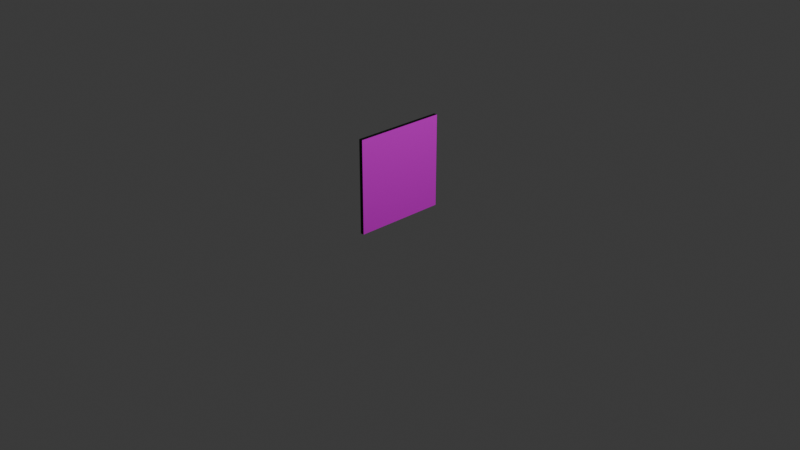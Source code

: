 # Source: Screen.blend  (saved by Blender 4.4.32; exported with 4.5.12 LTS)
import bpy
from mathutils import Matrix  # noqa: F401  (used for matrix-valued properties, if any)

bpy.ops.wm.read_factory_settings(use_empty=True)
scene = bpy.context.scene
scene.name = 'Scene'

# ---- collections
col_collection = bpy.data.collections.new('Collection'); scene.collection.children.link(col_collection)

# ---- images (referenced by path relative to the original .blend; pixels are not part of the script)
import os
ASSET_DIR = os.environ.get("B2B_ASSET_DIR", "")  # directory of the original .blend (textures are referenced by path, not embedded)
HERE = os.path.dirname(os.path.abspath(__file__))  # packed textures are extracted next to this script under _unpacked/

def load_image(name, relpath, width, height, colorspace="sRGB"):
    """Load a texture the original file referenced (path relative to the .blend, or extracted next to this script)."""
    p = next((c for c in (os.path.join(HERE, relpath), os.path.join(ASSET_DIR, relpath)) if relpath and os.path.exists(c)), "")
    if p:
        img = bpy.data.images.load(p, check_existing=True)
        img.name = name
    else:  # same state as the original file: an image datablock whose file is absent (Cycles renders it pink)
        img = bpy.data.images.new(name, width, height)
        img.source = "FILE"
        img.filepath = "//" + (relpath or name)
    img.colorspace_settings.name = colorspace
    return img
img_emptyscreen_png = load_image('EmptyScreen.png', 'EmptyScreen.png', 1024, 1024, 'sRGB')

# ---- materials (node trees are filled in below, after node groups)
mat_picture = bpy.data.materials.new('Picture')
mat_sides = bpy.data.materials.new('Sides')
mat_sides.alpha_threshold = 0.0
mat_sides.roughness = 0.5
mat_sides.line_color = (0.0, 0.0, 0.0, 1.0)

# ---- material node trees
mat_picture.use_nodes = True; mat_picture.node_tree.nodes.clear()
_N = mat_picture.node_tree.nodes; _L = mat_picture.node_tree.links
n0 = _N.new('ShaderNodeBsdfPrincipled'); n0.name = 'Principled BSDF'; n0.location = (10, 300)
n1 = _N.new('ShaderNodeOutputMaterial'); n1.name = 'Material Output'; n1.location = (300, 300)
n2 = _N.new('ShaderNodeTexImage'); n2.name = 'Image Texture'; n2.location = (-280, 278)
n2.image = img_emptyscreen_png
_L.new(n0.outputs[0], n1.inputs[0])
_L.new(n2.outputs[0], n0.inputs[0])
n1.is_active_output = True
mat_sides.use_nodes = True; mat_sides.node_tree.nodes.clear()
_N = mat_sides.node_tree.nodes; _L = mat_sides.node_tree.links
n0 = _N.new('ShaderNodeOutputMaterial'); n0.name = 'Material Output'; n0.location = (300, 300)
n1 = _N.new('ShaderNodeBsdfPrincipled'); n1.name = 'Principled BSDF'; n1.location = (10, 300)
n1.inputs[0].default_value = (0.0, 0.0, 0.0, 1.0)
n1.inputs[3].default_value = 1.45
_L.new(n1.outputs[0], n0.inputs[0])
n0.is_active_output = True

# ---- world
world_world = bpy.data.worlds.new('World'); scene.world = world_world
world_world.use_nodes = True; world_world.node_tree.nodes.clear()
_N = world_world.node_tree.nodes; _L = world_world.node_tree.links
n0 = _N.new('ShaderNodeOutputWorld'); n0.name = 'World Output'; n0.location = (300, 300)
n1 = _N.new('ShaderNodeBackground'); n1.name = 'Background'; n1.location = (10, 300)
n1.inputs[0].default_value = (0.05088, 0.05088, 0.05088, 1.0)
_L.new(n1.outputs[0], n0.inputs[0])
n0.is_active_output = True
world_world.color = (0.05088, 0.05088, 0.05088)
world_world.sun_shadow_jitter_overblur = 0.0

# ---- cameras
cam_camera = bpy.data.cameras.new('Camera')
cam_camera.clip_end = 100.0
cam_camera.ortho_scale = 7.314

# ---- lights
light_light = bpy.data.lights.new('Light', 'POINT')
light_light.energy = 1000.0
light_light.shadow_soft_size = 0.1

# ---- meshes
me_cube = bpy.data.meshes.new('Cube')
me_cube.from_pydata([(0.02, 0.5, 1.0), (0.02, 0.5, 0.0), (0.02, -0.5, 1.0), (0.02, -0.5, 0.0), (-0.02, 0.5, 1.0), (-0.02, 0.5, 0.0), (-0.02, -0.5, 1.0), (-0.02, -0.5, 0.0)], [], [(0, 4, 6, 2), (3, 2, 6, 7), (7, 6, 4, 5), (5, 1, 3, 7), (1, 0, 2, 3), (5, 4, 0, 1)])
me_cube.polygons.foreach_set('material_index', [1, 1, 0, 1, 0, 1])
_uv = me_cube.uv_layers.new(name='UVMap')
_uv.uv.foreach_set('vector', [0.4999, 0.4999, 0.00015, 0.4999, 0.0001499, 0.00015, 0.4999, 0.0001499, 0.375, 0.75, 0.625, 0.75, 0.625, 1.0, 0.375, 1.0, 1.0, 0.0, 1.0, 1.0, 0.0, 1.0, 0.0, 0.0, 0.125, 0.5, 0.375, 0.5, 0.375, 0.75, 0.125, 0.75, 1.0, 0.0, 1.0, 1.0, 0.0, 1.0, 0.0, 0.0, 0.5002, 0.00015, 0.9999, 0.0001499, 0.9999, 0.4999, 0.5001, 0.4999])
me_cube.materials.append(mat_picture)
me_cube.materials.append(mat_sides)
me_cube.use_mirror_vertex_groups = False
me_cube.update()

# ---- objects
ob_cube = bpy.data.objects.new('Cube', me_cube)
ob_light = bpy.data.objects.new('Light', light_light)
ob_camera = bpy.data.objects.new('Camera', cam_camera)

# ---- transforms, parenting, visibility, modifiers, constraints
ob_cube.location = (0.0, 0.0, 0.0)
ob_cube.lock_rotations_4d = False
ob_cube.empty_display_type = 'ARROWS'
ob_cube.lineart.crease_threshold = 0.0
ob_light.location = (4.076, 1.005, 5.904)
ob_light.rotation_euler = (0.6503, 0.05522, 1.866)
ob_light.lock_rotations_4d = False
ob_light.empty_display_type = 'ARROWS'
ob_light.color = (0.0, 0.0, 0.0, 0.0)
ob_light.lineart.crease_threshold = 0.0
ob_camera.location = (7.359, -6.926, 4.958)
ob_camera.rotation_euler = (1.109, 0.0, 0.8149)
ob_camera.lock_rotations_4d = False
ob_camera.empty_display_type = 'ARROWS'
ob_camera.color = (0.0, 0.0, 0.0, 0.0)
ob_camera.display_type = 'WIRE'
ob_camera.lineart.crease_threshold = 0.0

# ---- collection membership
col_collection.objects.link(ob_cube)
col_collection.objects.link(ob_light)
col_collection.objects.link(ob_camera)

# ---- scene / render settings (as saved in the file)
scene.camera = ob_camera
scene.frame_start = 1; scene.frame_end = 250; scene.frame_set(1)
scene.render.engine = 'BLENDER_EEVEE_NEXT'
bpy.context.view_layer.update()
